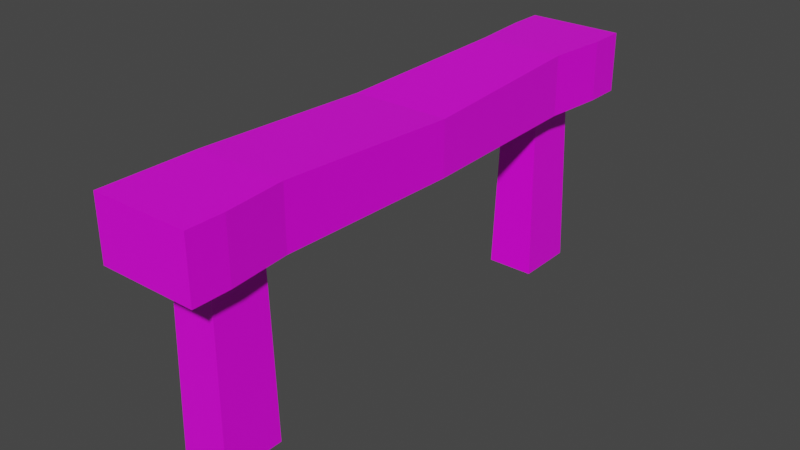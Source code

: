 # Source: Obstacle.blend  (saved by Blender 2.81.16; exported with 4.5.12 LTS)
import bpy
from mathutils import Matrix  # noqa: F401  (used for matrix-valued properties, if any)

bpy.ops.wm.read_factory_settings(use_empty=True)
scene = bpy.context.scene
scene.name = 'Scene'

# ---- collections
col_collection = bpy.data.collections.new('Collection'); scene.collection.children.link(col_collection)

# ---- images (referenced by path relative to the original .blend; pixels are not part of the script)
import os
ASSET_DIR = os.environ.get("B2B_ASSET_DIR", "")  # directory of the original .blend (textures are referenced by path, not embedded)
HERE = os.path.dirname(os.path.abspath(__file__))  # packed textures are extracted next to this script under _unpacked/

def load_image(name, relpath, width, height, colorspace="sRGB"):
    """Load a texture the original file referenced (path relative to the .blend, or extracted next to this script)."""
    p = next((c for c in (os.path.join(HERE, relpath), os.path.join(ASSET_DIR, relpath)) if relpath and os.path.exists(c)), "")
    if p:
        img = bpy.data.images.load(p, check_existing=True)
        img.name = name
    else:  # same state as the original file: an image datablock whose file is absent (Cycles renders it pink)
        img = bpy.data.images.new(name, width, height)
        img.source = "FILE"
        img.filepath = "//" + (relpath or name)
    img.colorspace_settings.name = colorspace
    return img
img_material_base_color = load_image('Material Base Color', 'oBSTACLEtEXTURE.png', 1024, 1024, 'sRGB')

# ---- materials (node trees are filled in below, after node groups)
mat_material = bpy.data.materials.new('Material')
mat_material.alpha_threshold = 0.0
mat_material.use_transparent_shadow = False
mat_material.line_color = (0.0, 0.0, 0.0, 1.0)

# ---- material node trees
mat_material.use_nodes = True; mat_material.node_tree.nodes.clear()
_N = mat_material.node_tree.nodes; _L = mat_material.node_tree.links
n0 = _N.new('ShaderNodeOutputMaterial'); n0.name = 'Material Output'; n0.location = (300, 300)
n1 = _N.new('ShaderNodeBsdfPrincipled'); n1.name = 'Principled BSDF'; n1.location = (10, 300)
n1.distribution = 'GGX'
n1.subsurface_method = 'BURLEY'
n1.inputs[2].default_value = 0.4
n1.inputs[3].default_value = 1.45
n1.inputs[27].default_value = (0.0, 0.0, 0.0, 1.0)
n1.inputs[28].default_value = 1.0
n2 = _N.new('ShaderNodeTexImage'); n2.name = 'Image Texture'; n2.location = (-280, 280)
n2.image = img_material_base_color
_L.new(n1.outputs[0], n0.inputs[0])
_L.new(n2.outputs[0], n1.inputs[0])
n0.is_active_output = True

# ---- world
world_world = bpy.data.worlds.new('World'); scene.world = world_world
world_world.use_nodes = True; world_world.node_tree.nodes.clear()
_N = world_world.node_tree.nodes; _L = world_world.node_tree.links
n0 = _N.new('ShaderNodeOutputWorld'); n0.name = 'World Output'; n0.location = (300, 300)
n1 = _N.new('ShaderNodeBackground'); n1.name = 'Background'; n1.location = (10, 300)
n1.inputs[0].default_value = (0.05088, 0.05088, 0.05088, 1.0)
_L.new(n1.outputs[0], n0.inputs[0])
n0.is_active_output = True
world_world.color = (0.05088, 0.05088, 0.05088)
world_world.use_sun_shadow = False
world_world.sun_shadow_jitter_overblur = 0.0

# ---- meshes
me_cube = bpy.data.meshes.new('Cube')
me_cube.from_pydata([(0.4, 2.0, 1.0), (-0.2, -1.5, -1.0), (0.4, -2.0, 1.0), (-0.2, 2.0, -1.0), (-0.4, 2.0, 1.0), (-0.4, -2.0, 1.0), (0.3507, 1.5, 1.0), (0.4, 0.0, 0.9452), (0.3524, -1.5, 1.0), (-0.4, -1.5, 1.0), (-0.4, 0.0, 0.9452), (-0.3584, 1.5, 1.0), (-0.16, 1.975, 0.5), (-0.2, -2.0, -1.0), (0.4, 2.0, 0.5), (-0.4, -2.0, 0.5), (0.4, -2.0, 0.5), (-0.4, 2.0, 0.5), (0.3507, 1.5, 0.5), (0.4, 0.0, 0.5), (0.3524, -1.5, 0.5), (-0.4, -1.5, 0.5), (-0.4, 0.0, 0.5), (-0.3584, 1.5, 0.5), (0.16, 1.975, 0.5), (0.2, 2.0, -1.0), (0.18, -1.975, 0.5), (0.2, -2.0, -1.0), (0.2, 1.5, -1.0), (0.2, -1.5, -1.0), (0.16, 1.525, 0.5), (0.18, -1.525, 0.5), (-0.2, 1.5, -1.0), (-0.18, -1.525, 0.5), (-0.16, 1.525, 0.5), (-0.18, -1.975, 0.5), (-0.2, -2.3, 0.5), (0.2, -2.3, 0.5), (-0.4, -2.3, 0.5), (-0.4, -2.3, 1.0), (0.4, -2.3, 1.0), (0.4, -2.3, 0.5), (-0.4, 2.3, 1.0), (0.4, 2.3, 1.0), (0.4, 2.3, 0.5), (-0.4, 2.3, 0.5)], [], [(8, 9, 5, 2), (2, 5, 39, 40), (23, 11, 4, 17), (23, 17, 12, 34), (8, 2, 16, 20), (4, 0, 43, 42), (14, 0, 6, 18), (18, 6, 7, 19), (19, 7, 8, 20), (32, 34, 12, 3), (15, 5, 9, 21), (21, 9, 10, 22), (22, 10, 11, 23), (0, 4, 11, 6), (6, 11, 10, 7), (7, 10, 9, 8), (18, 19, 20, 21, 22, 23), (12, 24, 25, 3), (26, 35, 13, 27), (32, 3, 25, 28), (15, 21, 33, 35), (1, 29, 27, 13), (25, 24, 30, 28), (29, 31, 26, 27), (16, 26, 31, 20), (34, 32, 28, 30), (31, 29, 1, 33), (13, 35, 33, 1), (36, 37, 41, 40, 39, 38), (26, 16, 41, 37), (35, 26, 37, 36), (16, 2, 40, 41), (15, 35, 36, 38), (5, 15, 38, 39), (45, 42, 43, 44), (17, 4, 42, 45), (0, 14, 44, 43), (14, 17, 45, 44), (18, 30, 24, 14)])
_uv = me_cube.uv_layers.new(name='UVMap')
_uv.uv.foreach_set('vector', [0.002589, 0.8166, 0.1752, 0.8166, 0.1752, 0.9221, 0.002589, 0.9221, 0.002589, 0.9221, 0.1752, 0.9221, 0.1752, 0.9854, 0.002589, 0.9854, 0.5762, 0.1834, 0.4683, 0.1834, 0.4683, 0.07788, 0.5762, 0.07788, 0.8451, 0.7593, 0.8451, 0.6538, 0.8882, 0.6538, 0.8882, 0.7593, 0.3572, 0.1834, 0.3572, 0.07788, 0.465, 0.07788, 0.465, 0.1834, 0.1752, 0.07788, 0.002589, 0.07788, 0.002589, 0.01456, 0.1752, 0.01456, 0.465, 0.9221, 0.3572, 0.9221, 0.3572, 0.8166, 0.465, 0.8166, 0.465, 0.8166, 0.3572, 0.8166, 0.3572, 0.5, 0.465, 0.5, 0.465, 0.5, 0.3572, 0.5, 0.3572, 0.1834, 0.465, 0.1834, 0.6905, 0.3213, 0.6905, 0.004749, 0.7984, 0.004749, 0.7984, 0.3213, 0.5762, 0.9221, 0.4683, 0.9221, 0.4683, 0.8166, 0.5762, 0.8166, 0.5762, 0.8166, 0.4683, 0.8166, 0.4683, 0.5, 0.5762, 0.5, 0.5762, 0.5, 0.4683, 0.5, 0.4683, 0.1834, 0.5762, 0.1834, 0.002589, 0.07788, 0.1752, 0.07788, 0.1752, 0.1834, 0.002589, 0.1834, 0.002589, 0.1834, 0.1752, 0.1834, 0.1752, 0.5, 0.002589, 0.5, 0.002589, 0.5, 0.1752, 0.5, 0.1752, 0.8166, 0.002589, 0.8166, 0.353, 0.009498, 0.353, 0.3261, 0.353, 0.6427, 0.1804, 0.6427, 0.1804, 0.3261, 0.1804, 0.009498, 0.8013, 0.3308, 0.8876, 0.3308, 0.8876, 0.6474, 0.8013, 0.6474, 0.8013, 0.004749, 0.8876, 0.004749, 0.8876, 0.3213, 0.8013, 0.3213, 0.1791, 0.9332, 0.1791, 0.8277, 0.2654, 0.8277, 0.2654, 0.9332, 0.353, 0.718, 0.353, 0.8236, 0.3098, 0.8236, 0.3098, 0.718, 0.268, 0.8277, 0.3543, 0.8277, 0.3543, 0.9332, 0.268, 0.9332, 0.5794, 0.6474, 0.5794, 0.3308, 0.6873, 0.3308, 0.6873, 0.6474, 0.6905, 0.6474, 0.6905, 0.3308, 0.7984, 0.3308, 0.7984, 0.6474, 0.1804, 0.718, 0.2235, 0.718, 0.2235, 0.8236, 0.1804, 0.8236, 0.9765, 0.004749, 0.9765, 0.3213, 0.8902, 0.3213, 0.8902, 0.004749, 0.9765, 0.3308, 0.9765, 0.6474, 0.8902, 0.6474, 0.8902, 0.3308, 0.5794, 0.3213, 0.5794, 0.004749, 0.6873, 0.004749, 0.6873, 0.3213, 0.8905, 0.7813, 0.8905, 0.6969, 0.8905, 0.6547, 0.9984, 0.6547, 0.9984, 0.8236, 0.8905, 0.8236, 0.2235, 0.718, 0.1804, 0.718, 0.1804, 0.6547, 0.2235, 0.6547, 0.3098, 0.718, 0.2235, 0.718, 0.2235, 0.6547, 0.3098, 0.6547, 0.465, 0.07788, 0.3572, 0.07788, 0.3572, 0.01456, 0.465, 0.01456, 0.353, 0.718, 0.3098, 0.718, 0.3098, 0.6547, 0.353, 0.6547, 0.4683, 0.9221, 0.5762, 0.9221, 0.5762, 0.9854, 0.4683, 0.9854, 0.5794, 0.6547, 0.6873, 0.6547, 0.6873, 0.8236, 0.5794, 0.8236, 0.5762, 0.07788, 0.4683, 0.07788, 0.4683, 0.01456, 0.5762, 0.01456, 0.3572, 0.9221, 0.465, 0.9221, 0.465, 0.9854, 0.3572, 0.9854, 0.6899, 0.8236, 0.6899, 0.6547, 0.7546, 0.6547, 0.7546, 0.8236, 0.465, 0.8166, 0.6873, 0.3308, 0.5794, 0.3308, 0.465, 0.9221])
me_cube.materials.append(mat_material)
me_cube.use_remesh_preserve_volume = False
me_cube.use_remesh_preserve_attributes = False
me_cube.use_mirror_vertex_groups = False
me_cube.update()

# ---- objects
ob_cube = bpy.data.objects.new('Cube', me_cube)

# ---- transforms, parenting, visibility, modifiers, constraints
ob_cube.location = (0.0, 0.0, 1.0)
ob_cube.lock_rotations_4d = False
ob_cube.empty_display_type = 'ARROWS'
ob_cube.lineart.crease_threshold = 0.0

# ---- collection membership
col_collection.objects.link(ob_cube)

# ---- scene / render settings (as saved in the file)
scene.frame_start = 1; scene.frame_end = 250; scene.frame_set(1)
scene.render.engine = 'BLENDER_EEVEE_NEXT'
scene.cycles.use_denoising = False
scene.cycles.samples = 128
scene.cycles.sampling_pattern = 'TABULATED_SOBOL'
scene.cycles.use_adaptive_sampling = False
scene.cycles.use_light_tree = False
scene.view_settings.view_transform = 'Filmic'
bpy.context.view_layer.update()

# ---- added for rendering (the .blend has no active camera and no usable light): camera, sun
cam_auto = bpy.data.cameras.new('AutoCamera')
cam_auto.lens = 50.0
cam_auto.sensor_width = 36.0
cam_auto.clip_end = 1000.0
ob_auto_camera = bpy.data.objects.new('AutoCamera', cam_auto)
scene.collection.objects.link(ob_auto_camera)
ob_auto_camera.location = (4.69956, -5.63947, 4.75965)
ob_auto_camera.rotation_euler = (1.09748, -7.21219e-08, 0.694738)
scene.camera = ob_auto_camera
light_auto_sun = bpy.data.lights.new('AutoSun', 'SUN')
light_auto_sun.energy = 3.0
light_auto_sun.angle = 0.0523599
ob_auto_sun = bpy.data.objects.new('AutoSun', light_auto_sun)
scene.collection.objects.link(ob_auto_sun)
ob_auto_sun.rotation_euler = (0.872665, 0.174533, 0.523599)
bpy.context.view_layer.update()
